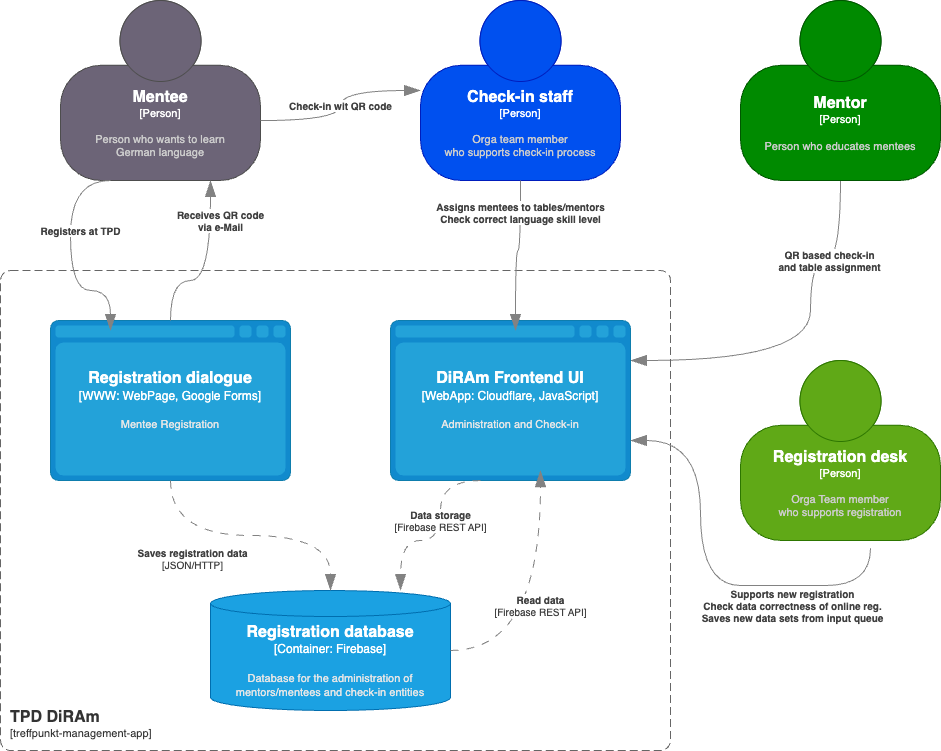

The diagram above was exported from draw.io. Its source (the exported page's mxGraphModel, read from the mxfile embedded in the PNG):
<mxGraphModel dx="444" dy="1050" grid="1" gridSize="10" guides="1" tooltips="1" connect="1" arrows="1" fold="1" page="1" pageScale="1" pageWidth="1169" pageHeight="827" math="0" shadow="0">
  <root>
    <mxCell id="0" />
    <mxCell id="1" parent="0" />
    <object placeholders="1" c4Type="Relationship" c4Description="QR based check-in &#10;and table assignment" label="&lt;div style=&quot;text-align: left&quot;&gt;&lt;div style=&quot;text-align: center&quot;&gt;&lt;b&gt;%c4Description%&lt;/b&gt;&lt;/div&gt;" id="O54oB19v-tdwGh6KvzUp-103">
      <mxCell style="endArrow=blockThin;html=1;fontSize=10;fontColor=#404040;strokeWidth=1;endFill=1;strokeColor=#828282;elbow=vertical;metaEdit=1;endSize=14;startSize=14;jumpStyle=arc;jumpSize=16;rounded=0;edgeStyle=orthogonalEdgeStyle;curved=1;entryX=1;entryY=0.25;entryDx=0;entryDy=0;entryPerimeter=0;exitX=0.5;exitY=1;exitDx=0;exitDy=0;exitPerimeter=0;" parent="1" source="O54oB19v-tdwGh6KvzUp-65" target="O54oB19v-tdwGh6KvzUp-74" edge="1">
        <mxGeometry x="-0.5333" width="240" relative="1" as="geometry">
          <mxPoint as="offset" />
          <Array as="points">
            <mxPoint x="970" y="300" />
            <mxPoint x="970" y="400" />
          </Array>
          <mxPoint x="1010" y="320" as="sourcePoint" />
          <mxPoint x="760" y="393" as="targetPoint" />
        </mxGeometry>
      </mxCell>
    </object>
    <object placeholders="1" c4Name="TPD DiRAm" c4Type="SystemScopeBoundary" c4Application="treffpunkt-management-app" label="&lt;font style=&quot;font-size: 16px&quot;&gt;&lt;b&gt;&lt;div style=&quot;text-align: left&quot;&gt;%c4Name%&lt;/div&gt;&lt;/b&gt;&lt;/font&gt;&lt;div style=&quot;text-align: left&quot;&gt;[%c4Application%]&lt;/div&gt;" id="O54oB19v-tdwGh6KvzUp-64">
      <mxCell style="rounded=1;fontSize=11;whiteSpace=wrap;html=1;dashed=1;arcSize=20;fillColor=none;strokeColor=#666666;fontColor=#333333;labelBackgroundColor=none;align=left;verticalAlign=bottom;labelBorderColor=none;spacingTop=0;spacing=10;dashPattern=8 4;metaEdit=1;rotatable=0;perimeter=rectanglePerimeter;noLabel=0;labelPadding=0;allowArrows=0;connectable=0;expand=0;recursiveResize=0;editable=1;pointerEvents=0;absoluteArcSize=1;points=[[0.25,0,0],[0.5,0,0],[0.75,0,0],[1,0.25,0],[1,0.5,0],[1,0.75,0],[0.75,1,0],[0.5,1,0],[0.25,1,0],[0,0.75,0],[0,0.5,0],[0,0.25,0]];" parent="1" vertex="1">
        <mxGeometry x="160" y="310" width="670" height="480" as="geometry" />
      </mxCell>
    </object>
    <object placeholders="1" c4Name="Mentor" c4Type="Person" c4Description="Person who educates mentees" label="&lt;font style=&quot;font-size: 16px&quot;&gt;&lt;b&gt;%c4Name%&lt;/b&gt;&lt;/font&gt;&lt;div&gt;[%c4Type%]&lt;/div&gt;&lt;br&gt;&lt;div&gt;&lt;font style=&quot;font-size: 11px&quot;&gt;&lt;font color=&quot;#cccccc&quot;&gt;%c4Description%&lt;/font&gt;&lt;/div&gt;" id="O54oB19v-tdwGh6KvzUp-65">
      <mxCell style="html=1;fontSize=11;dashed=0;whiteSpace=wrap;fillColor=#008a00;strokeColor=#005700;fontColor=#ffffff;shape=mxgraph.c4.person2;align=center;metaEdit=1;points=[[0.5,0,0],[1,0.5,0],[1,0.75,0],[0.75,1,0],[0.5,1,0],[0.25,1,0],[0,0.75,0],[0,0.5,0]];resizable=0;" parent="1" vertex="1">
        <mxGeometry x="900" y="40" width="200" height="180" as="geometry" />
      </mxCell>
    </object>
    <object placeholders="1" c4Name="Mentee" c4Type="Person" c4Description="Person who wants to learn &#10;German language" label="&lt;font style=&quot;font-size: 16px&quot;&gt;&lt;b&gt;%c4Name%&lt;/b&gt;&lt;/font&gt;&lt;div&gt;[%c4Type%]&lt;/div&gt;&lt;br&gt;&lt;div&gt;&lt;font style=&quot;font-size: 11px&quot;&gt;&lt;font color=&quot;#cccccc&quot;&gt;%c4Description%&lt;/font&gt;&lt;/div&gt;" id="O54oB19v-tdwGh6KvzUp-66">
      <mxCell style="html=1;fontSize=11;dashed=0;whiteSpace=wrap;fillColor=#6C6477;strokeColor=#4D4D4D;fontColor=#ffffff;shape=mxgraph.c4.person2;align=center;metaEdit=1;points=[[0.5,0,0],[1,0.5,0],[1,0.75,0],[0.75,1,0],[0.5,1,0],[0.25,1,0],[0,0.75,0],[0,0.5,0]];resizable=0;" parent="1" vertex="1">
        <mxGeometry x="220" y="40" width="200" height="180" as="geometry" />
      </mxCell>
    </object>
    <object placeholders="1" c4Name="Registration desk" c4Type="Person" c4Description="Orga Team member &#10;who supports registration" label="&lt;font style=&quot;font-size: 16px&quot;&gt;&lt;b&gt;%c4Name%&lt;/b&gt;&lt;/font&gt;&lt;div&gt;[%c4Type%]&lt;/div&gt;&lt;br&gt;&lt;div&gt;&lt;font style=&quot;font-size: 11px&quot;&gt;&lt;font color=&quot;#cccccc&quot;&gt;%c4Description%&lt;/font&gt;&lt;/div&gt;" id="O54oB19v-tdwGh6KvzUp-67">
      <mxCell style="html=1;fontSize=11;dashed=0;whiteSpace=wrap;fillColor=#60a917;strokeColor=#2D7600;fontColor=#ffffff;shape=mxgraph.c4.person2;align=center;metaEdit=1;points=[[0.5,0,0],[1,0.5,0],[1,0.75,0],[0.75,1,0],[0.5,1,0],[0.25,1,0],[0,0.75,0],[0,0.5,0]];resizable=0;" parent="1" vertex="1">
        <mxGeometry x="900" y="400" width="200" height="180" as="geometry" />
      </mxCell>
    </object>
    <object placeholders="1" c4Name="Registration database" c4Type="Container" c4Technology="Firebase" c4Description="Database for the administration of mentors/mentees and check-in entities " label="&lt;font style=&quot;font-size: 16px&quot;&gt;&lt;b&gt;%c4Name%&lt;/b&gt;&lt;/font&gt;&lt;div&gt;[%c4Type%:&amp;nbsp;%c4Technology%]&lt;/div&gt;&lt;br&gt;&lt;div&gt;&lt;font style=&quot;font-size: 11px&quot;&gt;&lt;font color=&quot;#E6E6E6&quot;&gt;%c4Description%&lt;/font&gt;&lt;/div&gt;" id="O54oB19v-tdwGh6KvzUp-68">
      <mxCell style="shape=cylinder3;size=12.999999999999886;whiteSpace=wrap;html=1;boundedLbl=1;rounded=0;labelBackgroundColor=none;fillColor=#1ba1e2;fontSize=12;align=center;strokeColor=#006EAF;metaEdit=1;points=[[0.5,0,0],[1,0.25,0],[1,0.5,0],[1,0.75,0],[0.5,1,0],[0,0.75,0],[0,0.5,0],[0,0.25,0]];resizable=0;direction=east;fontColor=#ffffff;" parent="1" vertex="1">
        <mxGeometry x="370" y="630" width="240" height="120" as="geometry" />
      </mxCell>
    </object>
    <object placeholders="1" c4Name="DiRAm Frontend UI" c4Type="WebApp" c4Technology="Cloudflare, JavaScript" c4Description="Administration and Check-in " label="&lt;font style=&quot;font-size: 16px&quot;&gt;&lt;b&gt;%c4Name%&lt;/b&gt;&lt;/font&gt;&lt;div&gt;[%c4Type%:&amp;nbsp;%c4Technology%]&lt;/div&gt;&lt;br&gt;&lt;div&gt;&lt;font style=&quot;font-size: 11px&quot;&gt;&lt;font color=&quot;#E6E6E6&quot;&gt;%c4Description%&lt;/font&gt;&lt;/div&gt;" id="O54oB19v-tdwGh6KvzUp-74">
      <mxCell style="shape=mxgraph.c4.webBrowserContainer2;whiteSpace=wrap;html=1;boundedLbl=1;rounded=0;labelBackgroundColor=none;strokeColor=#118ACD;fillColor=#23A2D9;strokeColor=#118ACD;strokeColor2=#0E7DAD;fontSize=12;fontColor=#ffffff;align=center;metaEdit=1;points=[[0.5,0,0],[1,0.25,0],[1,0.5,0],[1,0.75,0],[0.5,1,0],[0,0.75,0],[0,0.5,0],[0,0.25,0]];resizable=0;direction=east;" parent="1" vertex="1">
        <mxGeometry x="550" y="360" width="240" height="160" as="geometry" />
      </mxCell>
    </object>
    <object placeholders="1" c4Name="Registration dialogue" c4Type="WWW" c4Technology="WebPage, Google Forms" c4Description="Mentee Registration" label="&lt;font style=&quot;font-size: 16px&quot;&gt;&lt;b&gt;%c4Name%&lt;/b&gt;&lt;/font&gt;&lt;div&gt;[%c4Type%:&amp;nbsp;%c4Technology%]&lt;/div&gt;&lt;br&gt;&lt;div&gt;&lt;font style=&quot;font-size: 11px&quot;&gt;&lt;font color=&quot;#E6E6E6&quot;&gt;%c4Description%&lt;/font&gt;&lt;/div&gt;" id="O54oB19v-tdwGh6KvzUp-75">
      <mxCell style="shape=mxgraph.c4.webBrowserContainer2;whiteSpace=wrap;html=1;boundedLbl=1;rounded=0;labelBackgroundColor=none;strokeColor=#118ACD;fillColor=#23A2D9;strokeColor=#118ACD;strokeColor2=#0E7DAD;fontSize=12;fontColor=#ffffff;align=center;metaEdit=1;points=[[0.5,0,0],[1,0.25,0],[1,0.5,0],[1,0.75,0],[0.5,1,0],[0,0.75,0],[0,0.5,0],[0,0.25,0]];resizable=0;" parent="1" vertex="1">
        <mxGeometry x="210" y="360" width="240" height="160" as="geometry" />
      </mxCell>
    </object>
    <object placeholders="1" c4Type="Relationship" c4Technology="JSON/HTTP" c4Description="Saves registration data" label="&lt;div style=&quot;text-align: left&quot;&gt;&lt;div style=&quot;text-align: center&quot;&gt;&lt;b&gt;%c4Description%&lt;/b&gt;&lt;/div&gt;&lt;div style=&quot;text-align: center&quot;&gt;[%c4Technology%]&lt;/div&gt;&lt;/div&gt;" id="O54oB19v-tdwGh6KvzUp-78">
      <mxCell style="endArrow=blockThin;html=1;fontSize=10;fontColor=#404040;strokeWidth=1;endFill=1;strokeColor=#828282;elbow=vertical;metaEdit=1;endSize=14;startSize=14;jumpStyle=arc;jumpSize=16;rounded=0;edgeStyle=orthogonalEdgeStyle;curved=1;entryX=0.5;entryY=0;entryDx=0;entryDy=0;entryPerimeter=0;exitX=0.5;exitY=1;exitDx=0;exitDy=0;exitPerimeter=0;dashed=1;dashPattern=8 8;" parent="1" source="O54oB19v-tdwGh6KvzUp-75" target="O54oB19v-tdwGh6KvzUp-68" edge="1">
        <mxGeometry x="-0.4277" y="-23" width="240" relative="1" as="geometry">
          <mxPoint as="offset" />
          <mxPoint x="290" y="600" as="sourcePoint" />
          <mxPoint x="490" y="510" as="targetPoint" />
        </mxGeometry>
      </mxCell>
    </object>
    <object placeholders="1" c4Type="Relationship" c4Description="Registers at TPD" label="&lt;div style=&quot;text-align: left&quot;&gt;&lt;div style=&quot;text-align: center&quot;&gt;&lt;b&gt;%c4Description%&lt;/b&gt;&lt;/div&gt;" id="O54oB19v-tdwGh6KvzUp-85">
      <mxCell style="endArrow=blockThin;html=1;fontSize=10;fontColor=#404040;strokeWidth=1;endFill=1;strokeColor=#828282;elbow=vertical;metaEdit=1;endSize=14;startSize=14;jumpStyle=arc;jumpSize=16;rounded=0;edgeStyle=orthogonalEdgeStyle;curved=1;entryX=0.25;entryY=0.063;entryDx=0;entryDy=0;entryPerimeter=0;exitX=0.25;exitY=1;exitDx=0;exitDy=0;exitPerimeter=0;" parent="1" source="O54oB19v-tdwGh6KvzUp-66" target="O54oB19v-tdwGh6KvzUp-75" edge="1">
        <mxGeometry x="-0.2181" y="10" width="240" relative="1" as="geometry">
          <mxPoint as="offset" />
          <Array as="points">
            <mxPoint x="230" y="220" />
            <mxPoint x="230" y="330" />
            <mxPoint x="270" y="330" />
          </Array>
          <mxPoint x="260" y="220" as="sourcePoint" />
          <mxPoint x="330" y="360" as="targetPoint" />
        </mxGeometry>
      </mxCell>
    </object>
    <object placeholders="1" c4Type="Relationship" c4Technology="Firebase REST API" c4Description="Data storage" label="&lt;div style=&quot;text-align: left&quot;&gt;&lt;div style=&quot;text-align: center&quot;&gt;&lt;b&gt;%c4Description%&lt;/b&gt;&lt;/div&gt;&lt;div style=&quot;text-align: center&quot;&gt;[%c4Technology%]&lt;/div&gt;&lt;/div&gt;" id="O54oB19v-tdwGh6KvzUp-98">
      <mxCell style="endArrow=blockThin;html=1;fontSize=10;fontColor=#404040;strokeWidth=1;endFill=1;strokeColor=#828282;elbow=vertical;metaEdit=1;endSize=14;startSize=14;jumpStyle=arc;jumpSize=16;rounded=0;edgeStyle=orthogonalEdgeStyle;curved=1;exitX=0.375;exitY=1;exitDx=0;exitDy=0;exitPerimeter=0;entryX=0.792;entryY=0;entryDx=0;entryDy=0;entryPerimeter=0;dashed=1;dashPattern=8 8;" parent="1" source="O54oB19v-tdwGh6KvzUp-74" target="O54oB19v-tdwGh6KvzUp-68" edge="1">
        <mxGeometry x="-0.1574" width="240" relative="1" as="geometry">
          <mxPoint as="offset" />
          <Array as="points">
            <mxPoint x="600" y="520" />
            <mxPoint x="600" y="580" />
            <mxPoint x="560" y="580" />
          </Array>
          <mxPoint x="599.9199999999998" y="600.0799999999999" as="sourcePoint" />
          <mxPoint x="990" y="540" as="targetPoint" />
        </mxGeometry>
      </mxCell>
    </object>
    <object placeholders="1" c4Type="Relationship" c4Description="Supports new registration&#10;Check data correctness of online reg.&#10;Saves new data sets from input queue" label="&lt;div style=&quot;text-align: left&quot;&gt;&lt;div style=&quot;text-align: center&quot;&gt;&lt;b&gt;%c4Description%&lt;/b&gt;&lt;/div&gt;" id="O54oB19v-tdwGh6KvzUp-100">
      <mxCell style="endArrow=blockThin;html=1;fontSize=10;fontColor=#404040;strokeWidth=1;endFill=1;strokeColor=#828282;elbow=vertical;metaEdit=1;endSize=14;startSize=14;jumpStyle=arc;jumpSize=16;rounded=0;edgeStyle=orthogonalEdgeStyle;curved=1;exitX=0.5;exitY=1;exitDx=0;exitDy=0;exitPerimeter=0;entryX=1;entryY=0.75;entryDx=0;entryDy=0;entryPerimeter=0;" parent="1" target="O54oB19v-tdwGh6KvzUp-74" edge="1">
        <mxGeometry x="-0.4545" y="20" width="240" relative="1" as="geometry">
          <mxPoint as="offset" />
          <Array as="points">
            <mxPoint x="1030" y="625" />
            <mxPoint x="940" y="625" />
            <mxPoint x="940" y="625" />
            <mxPoint x="860" y="625" />
            <mxPoint x="860" y="480" />
          </Array>
          <mxPoint x="1030" y="587.8500000000001" as="sourcePoint" />
          <mxPoint x="770" y="475.0199999999999" as="targetPoint" />
        </mxGeometry>
      </mxCell>
    </object>
    <object placeholders="1" c4Name="Check-in staff" c4Type="Person" c4Description="Orga team member &#10;who supports check-in process" label="&lt;font style=&quot;font-size: 16px&quot;&gt;&lt;b&gt;%c4Name%&lt;/b&gt;&lt;/font&gt;&lt;div&gt;[%c4Type%]&lt;/div&gt;&lt;br&gt;&lt;div&gt;&lt;font style=&quot;font-size: 11px&quot;&gt;&lt;font color=&quot;#cccccc&quot;&gt;%c4Description%&lt;/font&gt;&lt;/div&gt;" id="O54oB19v-tdwGh6KvzUp-105">
      <mxCell style="html=1;fontSize=11;dashed=0;whiteSpace=wrap;shape=mxgraph.c4.person2;align=center;metaEdit=1;points=[[0.5,0,0],[1,0.5,0],[1,0.75,0],[0.75,1,0],[0.5,1,0],[0.25,1,0],[0,0.75,0],[0,0.5,0]];resizable=0;fillColor=#0050ef;strokeColor=#001DBC;fontColor=#ffffff;" parent="1" vertex="1">
        <mxGeometry x="580" y="40" width="200" height="180" as="geometry" />
      </mxCell>
    </object>
    <object placeholders="1" c4Type="Relationship" c4Description="Assigns mentees to tables/mentors&#10;Check correct language skill level" label="&lt;div style=&quot;text-align: left&quot;&gt;&lt;div style=&quot;text-align: center&quot;&gt;&lt;b&gt;%c4Description%&lt;/b&gt;&lt;/div&gt;" id="O54oB19v-tdwGh6KvzUp-106">
      <mxCell style="endArrow=blockThin;html=1;fontSize=10;fontColor=#404040;strokeWidth=1;endFill=1;strokeColor=#828282;elbow=vertical;metaEdit=1;endSize=14;startSize=14;jumpStyle=arc;jumpSize=16;rounded=0;edgeStyle=orthogonalEdgeStyle;curved=1;exitX=0.5;exitY=1;exitDx=0;exitDy=0;exitPerimeter=0;entryX=0.521;entryY=0.063;entryDx=0;entryDy=0;entryPerimeter=0;" parent="1" source="O54oB19v-tdwGh6KvzUp-105" target="O54oB19v-tdwGh6KvzUp-74" edge="1">
        <mxGeometry x="-0.5899" width="240" relative="1" as="geometry">
          <mxPoint as="offset" />
          <mxPoint x="420" y="370" as="sourcePoint" />
          <mxPoint x="660" y="370" as="targetPoint" />
        </mxGeometry>
      </mxCell>
    </object>
    <object placeholders="1" c4Type="Relationship" c4Description="Check-in wit QR code" label="&lt;div style=&quot;text-align: left&quot;&gt;&lt;div style=&quot;text-align: center&quot;&gt;&lt;b&gt;%c4Description%&lt;/b&gt;&lt;/div&gt;" id="O54oB19v-tdwGh6KvzUp-108">
      <mxCell style="endArrow=blockThin;html=1;fontSize=10;fontColor=#404040;strokeWidth=1;endFill=1;strokeColor=#828282;elbow=vertical;metaEdit=1;endSize=14;startSize=14;jumpStyle=arc;jumpSize=16;rounded=0;edgeStyle=orthogonalEdgeStyle;curved=1;exitX=1;exitY=0.667;exitDx=0;exitDy=0;exitPerimeter=0;" parent="1" source="O54oB19v-tdwGh6KvzUp-66" target="O54oB19v-tdwGh6KvzUp-105" edge="1">
        <mxGeometry width="240" relative="1" as="geometry">
          <mxPoint x="430" y="160" as="sourcePoint" />
          <mxPoint x="750" y="300" as="targetPoint" />
        </mxGeometry>
      </mxCell>
    </object>
    <object placeholders="1" c4Type="Relationship" c4Description="Receives QR code&#10;via e-Mail" label="&lt;div style=&quot;text-align: left&quot;&gt;&lt;div style=&quot;text-align: center&quot;&gt;&lt;b&gt;%c4Description%&lt;/b&gt;&lt;/div&gt;" id="O54oB19v-tdwGh6KvzUp-110">
      <mxCell style="endArrow=blockThin;html=1;fontSize=10;fontColor=#404040;strokeWidth=1;endFill=1;strokeColor=#828282;elbow=vertical;metaEdit=1;endSize=14;startSize=14;jumpStyle=arc;jumpSize=16;rounded=0;edgeStyle=orthogonalEdgeStyle;curved=1;exitX=0.5;exitY=0;exitDx=0;exitDy=0;exitPerimeter=0;" parent="1" source="O54oB19v-tdwGh6KvzUp-75" edge="1">
        <mxGeometry x="0.5555" y="-10" width="240" relative="1" as="geometry">
          <mxPoint as="offset" />
          <Array as="points">
            <mxPoint x="330" y="320" />
            <mxPoint x="370" y="320" />
          </Array>
          <mxPoint x="340" y="410" as="sourcePoint" />
          <mxPoint x="370" y="220" as="targetPoint" />
        </mxGeometry>
      </mxCell>
    </object>
    <object placeholders="1" c4Type="Relationship" c4Technology="Firebase REST API" c4Description="Read data " label="&lt;div style=&quot;text-align: left&quot;&gt;&lt;div style=&quot;text-align: center&quot;&gt;&lt;b&gt;%c4Description%&lt;/b&gt;&lt;/div&gt;&lt;div style=&quot;text-align: center&quot;&gt;[%c4Technology%]&lt;/div&gt;&lt;/div&gt;" id="O54oB19v-tdwGh6KvzUp-111">
      <mxCell style="endArrow=blockThin;html=1;fontSize=10;fontColor=#404040;strokeWidth=1;endFill=1;strokeColor=#828282;elbow=vertical;metaEdit=1;endSize=14;startSize=14;jumpStyle=arc;jumpSize=16;rounded=0;edgeStyle=orthogonalEdgeStyle;curved=1;exitX=1;exitY=0.5;exitDx=0;exitDy=0;exitPerimeter=0;entryX=0.625;entryY=0.938;entryDx=0;entryDy=0;entryPerimeter=0;dashed=1;dashPattern=8 8;" parent="1" source="O54oB19v-tdwGh6KvzUp-68" target="O54oB19v-tdwGh6KvzUp-74" edge="1">
        <mxGeometry width="240" relative="1" as="geometry">
          <mxPoint x="540" y="580" as="sourcePoint" />
          <mxPoint x="780" y="580" as="targetPoint" />
        </mxGeometry>
      </mxCell>
    </object>
  </root>
</mxGraphModel>